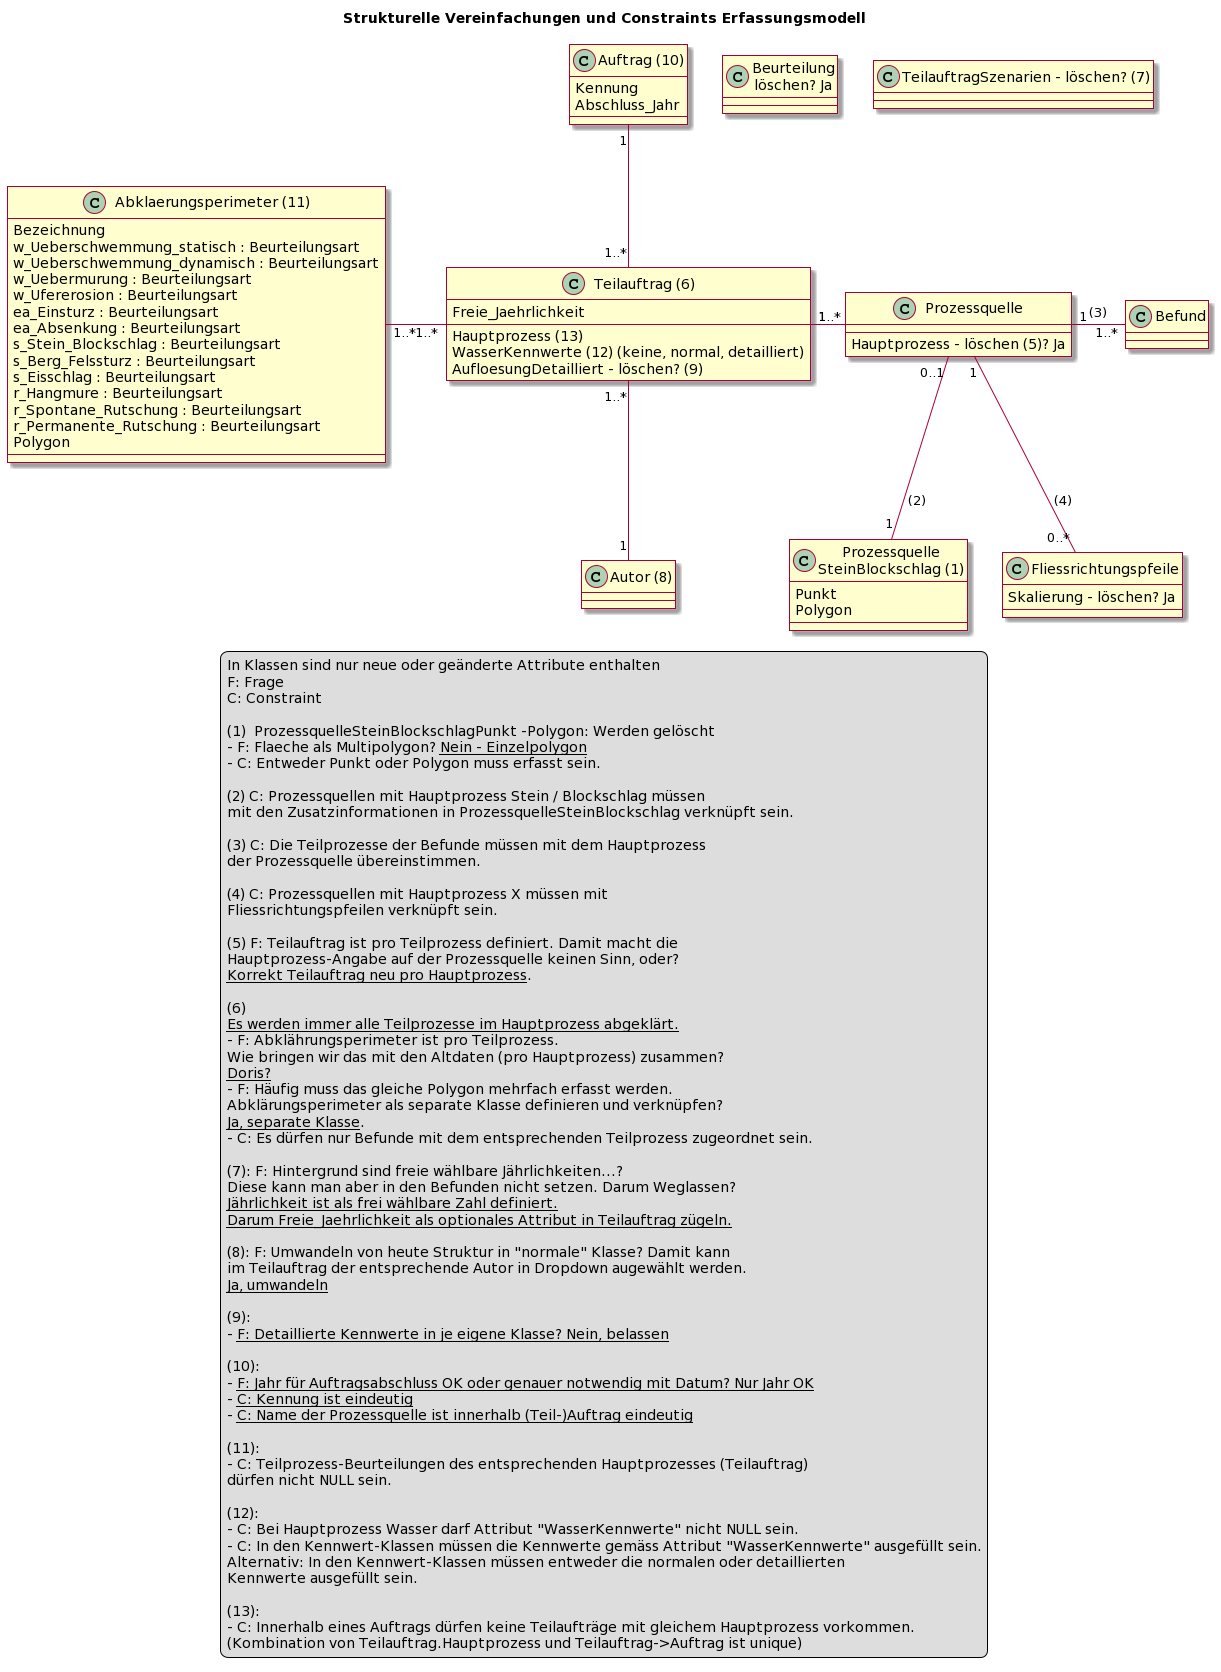

The diagram above was rendered by PlantUML. Its source (embedded in the PNG):
@startuml
skin rose

title Strukturelle Vereinfachungen und Constraints Erfassungsmodell

class "Prozessquelle\nSteinBlockschlag (1)" as pqs {
  Punkt
  Polygon
}

class "Prozessquelle" as pq {
  Hauptprozess - löschen (5)? Ja
}

class "Befund" as bef {}

class "Fliessrichtungspfeile" as pfeil {
  Skalierung - löschen? Ja
}

class "Teilauftrag (6)" as ta {
  Hauptprozess (13)
  WasserKennwerte (12) (keine, normal, detailliert)
  AufloesungDetailliert - löschen? (9)
  Freie_Jaehrlichkeit
}

class "Abklaerungsperimeter (11)" as peri {
  Bezeichnung
  w_Ueberschwemmung_statisch : Beurteilungsart
  w_Ueberschwemmung_dynamisch : Beurteilungsart
  w_Uebermurung : Beurteilungsart
  w_Ufererosion : Beurteilungsart
  ea_Einsturz : Beurteilungsart
  ea_Absenkung : Beurteilungsart
  s_Stein_Blockschlag : Beurteilungsart
  s_Berg_Felssturz : Beurteilungsart
  s_Eisschlag : Beurteilungsart
  r_Hangmure : Beurteilungsart
  r_Spontane_Rutschung : Beurteilungsart
  r_Permanente_Rutschung : Beurteilungsart
  Polygon
}

class "Autor (8)" as aut {}

class "Beurteilung\nlöschen? Ja" as b {}

class "TeilauftragSzenarien - löschen? (7)" as tas {}

class "Auftrag (10)" as a {
  Kennung
  Abschluss_Jahr
}

pq "1" -right- "1..*" bef : (3)
pq "0..1" -- "1" pqs : (2)
pq "1" -- "0..*" pfeil : (4)

a "1" -- "1..*" ta
ta "1" -right- "1..*" pq
ta "1..*" -- "1" aut

ta "1..*" -left- "1..*" peri : "      "



legend
In Klassen sind nur neue oder geänderte Attribute enthalten
F: Frage
C: Constraint

(1)  ProzessquelleSteinBlockschlagPunkt -Polygon: Werden gelöscht
- F: Flaeche als Multipolygon? __Nein - Einzelpolygon__
- C: Entweder Punkt oder Polygon muss erfasst sein.

(2) C: Prozessquellen mit Hauptprozess Stein / Blockschlag müssen
mit den Zusatzinformationen in ProzessquelleSteinBlockschlag verknüpft sein.

(3) C: Die Teilprozesse der Befunde müssen mit dem Hauptprozess
der Prozessquelle übereinstimmen.

(4) C: Prozessquellen mit Hauptprozess X müssen mit 
Fliessrichtungspfeilen verknüpft sein.

(5) F: Teilauftrag ist pro Teilprozess definiert. Damit macht die 
Hauptprozess-Angabe auf der Prozessquelle keinen Sinn, oder? 
__Korrekt Teilauftrag neu pro Hauptprozess__.

(6)
__Es werden immer alle Teilprozesse im Hauptprozess abgeklärt.__
- F: Abklährungsperimeter ist pro Teilprozess. 
Wie bringen wir das mit den Altdaten (pro Hauptprozess) zusammen?
__Doris?__
- F: Häufig muss das gleiche Polygon mehrfach erfasst werden. 
Abklärungsperimeter als separate Klasse definieren und verknüpfen?
__Ja, separate Klasse__.
- C: Es dürfen nur Befunde mit dem entsprechenden Teilprozess zugeordnet sein.

(7): F: Hintergrund sind freie wählbare Jährlichkeiten...?
Diese kann man aber in den Befunden nicht setzen. Darum Weglassen?
__Jährlichkeit ist als frei wählbare Zahl definiert.__
__Darum Freie_Jaehrlichkeit als optionales Attribut in Teilauftrag zügeln.__

(8): F: Umwandeln von heute Struktur in "normale" Klasse? Damit kann
im Teilauftrag der entsprechende Autor in Dropdown augewählt werden.
__Ja, umwandeln__

(9): 
- __F: Detaillierte Kennwerte in je eigene Klasse? Nein, belassen__

(10):
- __F: Jahr für Auftragsabschluss OK oder genauer notwendig mit Datum? Nur Jahr OK__
- __C: Kennung ist eindeutig__
- __C: Name der Prozessquelle ist innerhalb (Teil-)Auftrag eindeutig__

(11):
- C: Teilprozess-Beurteilungen des entsprechenden Hauptprozesses (Teilauftrag)
dürfen nicht NULL sein.

(12):
- C: Bei Hauptprozess Wasser darf Attribut "WasserKennwerte" nicht NULL sein.
- C: In den Kennwert-Klassen müssen die Kennwerte gemäss Attribut "WasserKennwerte" ausgefüllt sein.
Alternativ: In den Kennwert-Klassen müssen entweder die normalen oder detaillierten
Kennwerte ausgefüllt sein.

(13):
- C: Innerhalb eines Auftrags dürfen keine Teilaufträge mit gleichem Hauptprozess vorkommen.
(Kombination von Teilauftrag.Hauptprozess und Teilauftrag->Auftrag ist unique)
end legend
@enduml